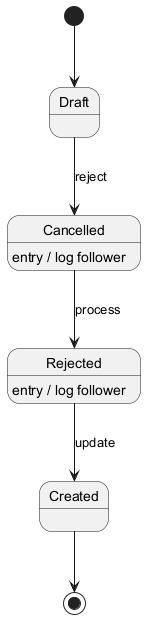

The diagram above was rendered by PlantUML. Its source (embedded in the PNG):
@startuml
skinparam monochrome true
[*] --> Draft
Draft --> Cancelled : reject
Cancelled --> Rejected : process
Cancelled : entry / log follower
Rejected --> Created : update
Rejected : entry / log follower
Created --> [*]
@enduml